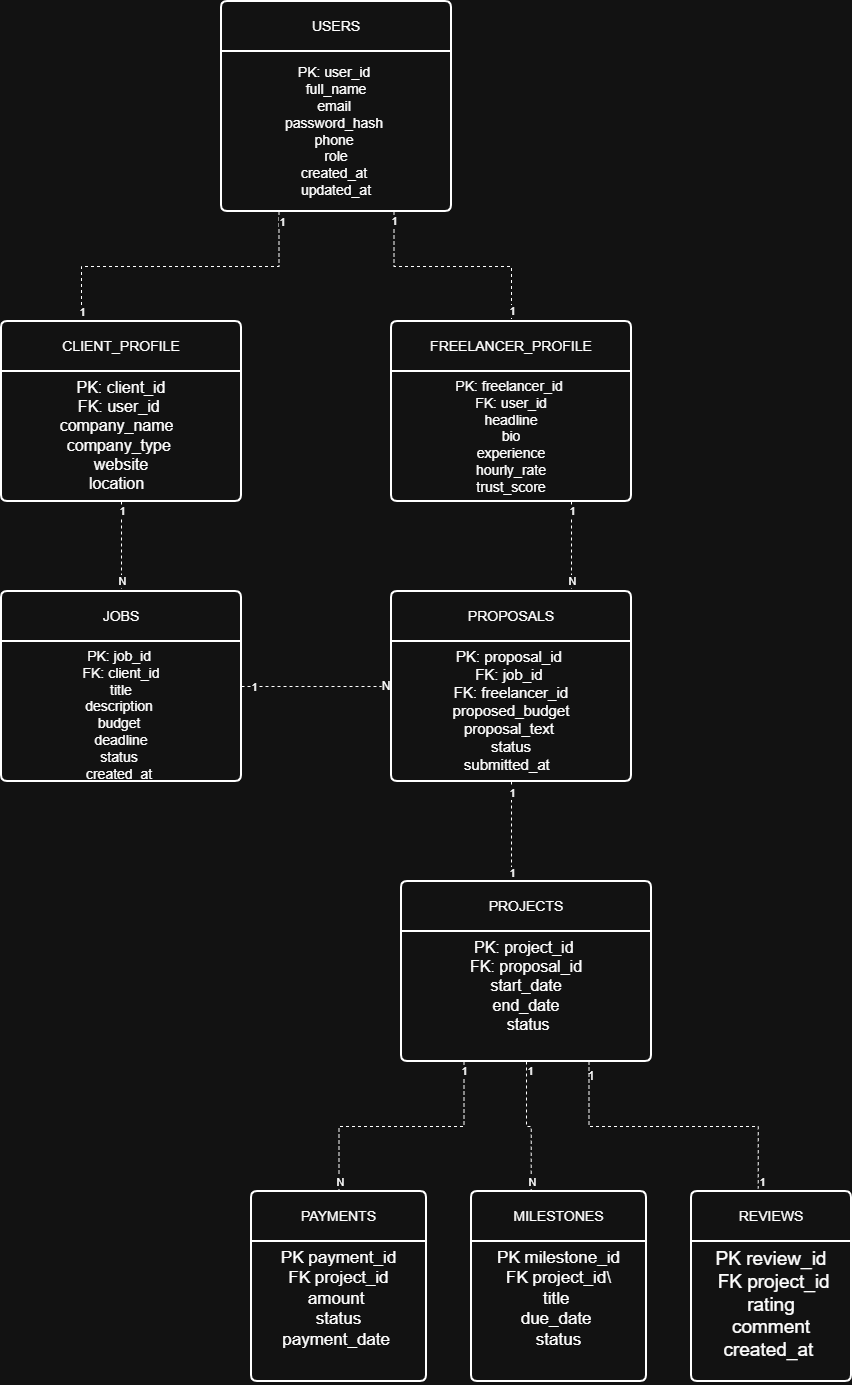

The diagram above was exported from draw.io. Its source (the exported page's mxGraphModel, read from the mxfile embedded in the PNG):
<mxGraphModel dx="2575" dy="1405" grid="1" gridSize="10" guides="1" tooltips="1" connect="1" arrows="1" fold="1" page="1" pageScale="1" pageWidth="850" pageHeight="1100" math="0" shadow="0">
  <root>
    <mxCell id="0" />
    <mxCell id="1" parent="0" />
    <mxCell id="DRQnrSjTctbSwR651eyl-22" edge="1" parent="1" source="DRQnrSjTctbSwR651eyl-3" style="edgeStyle=orthogonalEdgeStyle;rounded=0;orthogonalLoop=1;jettySize=auto;html=1;exitX=0.5;exitY=1;exitDx=0;exitDy=0;entryX=0.5;entryY=0;entryDx=0;entryDy=0;dashed=1;endArrow=none;endFill=0;" target="DRQnrSjTctbSwR651eyl-9">
      <mxGeometry relative="1" as="geometry" />
    </mxCell>
    <mxCell id="DRQnrSjTctbSwR651eyl-55" connectable="0" parent="DRQnrSjTctbSwR651eyl-22" style="edgeLabel;html=1;align=center;verticalAlign=middle;resizable=0;points=[];" value="1" vertex="1">
      <mxGeometry relative="1" x="-0.2178" as="geometry">
        <mxPoint y="-26" as="offset" />
      </mxGeometry>
    </mxCell>
    <mxCell id="DRQnrSjTctbSwR651eyl-56" connectable="0" parent="DRQnrSjTctbSwR651eyl-22" style="edgeLabel;html=1;align=center;verticalAlign=middle;resizable=0;points=[];" value="N" vertex="1">
      <mxGeometry relative="1" x="0.5822" y="-2" as="geometry">
        <mxPoint x="2" y="9" as="offset" />
      </mxGeometry>
    </mxCell>
    <mxCell id="DRQnrSjTctbSwR651eyl-3" parent="1" style="swimlane;childLayout=stackLayout;horizontal=1;startSize=50;horizontalStack=0;rounded=1;fontSize=14;fontStyle=0;strokeWidth=2;resizeParent=0;resizeLast=1;shadow=0;dashed=0;align=center;arcSize=4;whiteSpace=wrap;html=1;" value="CLIENT_PROFILE" vertex="1">
      <mxGeometry height="180" width="240" x="80" y="370" as="geometry" />
    </mxCell>
    <mxCell id="DRQnrSjTctbSwR651eyl-4" parent="DRQnrSjTctbSwR651eyl-3" style="align=center;strokeColor=none;fillColor=none;spacingLeft=4;spacingRight=4;fontSize=12;verticalAlign=top;resizable=0;rotatable=0;part=1;html=1;whiteSpace=wrap;" value="&lt;font style=&quot;font-size: 16px;&quot;&gt;&amp;nbsp;PK: client_id&amp;nbsp;&lt;/font&gt;&lt;div&gt;&lt;font style=&quot;font-size: 16px;&quot;&gt;&amp;nbsp;FK: user_id&amp;nbsp;&amp;nbsp;&lt;/font&gt;&lt;/div&gt;&lt;div&gt;&lt;font style=&quot;font-size: 16px;&quot;&gt;company_name&amp;nbsp;&amp;nbsp;&lt;/font&gt;&lt;/div&gt;&lt;div&gt;&lt;font style=&quot;font-size: 16px;&quot;&gt;company_type&amp;nbsp;&lt;/font&gt;&lt;/div&gt;&lt;div&gt;&lt;font style=&quot;font-size: 16px;&quot;&gt;&amp;nbsp;website&amp;nbsp;&lt;/font&gt;&lt;/div&gt;&lt;div&gt;&lt;font style=&quot;font-size: 16px;&quot;&gt;&amp;nbsp;location&amp;nbsp; &amp;nbsp;&lt;/font&gt;&lt;/div&gt;" vertex="1">
      <mxGeometry height="130" width="240" y="50" as="geometry" />
    </mxCell>
    <mxCell id="DRQnrSjTctbSwR651eyl-18" edge="1" parent="1" source="DRQnrSjTctbSwR651eyl-5" style="edgeStyle=orthogonalEdgeStyle;rounded=0;orthogonalLoop=1;jettySize=auto;html=1;exitX=0.75;exitY=1;exitDx=0;exitDy=0;dashed=1;endArrow=none;endFill=0;">
      <mxGeometry relative="1" as="geometry">
        <mxPoint x="590" y="370" as="targetPoint" />
      </mxGeometry>
    </mxCell>
    <mxCell id="DRQnrSjTctbSwR651eyl-48" connectable="0" parent="DRQnrSjTctbSwR651eyl-18" style="edgeLabel;html=1;align=center;verticalAlign=middle;resizable=0;points=[];" value="1" vertex="1">
      <mxGeometry relative="1" x="-0.7784" y="-1" as="geometry">
        <mxPoint y="-16" as="offset" />
      </mxGeometry>
    </mxCell>
    <mxCell id="DRQnrSjTctbSwR651eyl-49" connectable="0" parent="DRQnrSjTctbSwR651eyl-18" style="edgeLabel;html=1;align=center;verticalAlign=middle;resizable=0;points=[];" value="1" vertex="1">
      <mxGeometry relative="1" x="0.7643" as="geometry">
        <mxPoint y="16" as="offset" />
      </mxGeometry>
    </mxCell>
    <mxCell id="DRQnrSjTctbSwR651eyl-5" parent="1" style="swimlane;childLayout=stackLayout;horizontal=1;startSize=50;horizontalStack=0;rounded=1;fontSize=14;fontStyle=0;strokeWidth=2;resizeParent=0;resizeLast=1;shadow=0;dashed=0;align=center;arcSize=4;whiteSpace=wrap;html=1;" value="USERS" vertex="1">
      <mxGeometry height="210" width="230" x="300" y="50" as="geometry" />
    </mxCell>
    <mxCell id="DRQnrSjTctbSwR651eyl-17" edge="1" parent="DRQnrSjTctbSwR651eyl-5" source="DRQnrSjTctbSwR651eyl-15" style="edgeStyle=orthogonalEdgeStyle;rounded=0;orthogonalLoop=1;jettySize=auto;html=1;exitX=0.25;exitY=1;exitDx=0;exitDy=0;dashed=1;endArrow=none;endFill=0;">
      <mxGeometry relative="1" as="geometry">
        <mxPoint x="-140" y="320" as="targetPoint" />
      </mxGeometry>
    </mxCell>
    <mxCell id="DRQnrSjTctbSwR651eyl-46" connectable="0" parent="DRQnrSjTctbSwR651eyl-17" style="edgeLabel;html=1;align=center;verticalAlign=middle;resizable=0;points=[];" value="1" vertex="1">
      <mxGeometry relative="1" x="-0.5124" as="geometry">
        <mxPoint x="22" y="-45" as="offset" />
      </mxGeometry>
    </mxCell>
    <mxCell id="DRQnrSjTctbSwR651eyl-53" connectable="0" parent="DRQnrSjTctbSwR651eyl-17" style="edgeLabel;html=1;align=center;verticalAlign=middle;resizable=0;points=[];" value="1" vertex="1">
      <mxGeometry relative="1" x="0.8388" y="-2" as="geometry">
        <mxPoint x="2" y="15" as="offset" />
      </mxGeometry>
    </mxCell>
    <mxCell id="DRQnrSjTctbSwR651eyl-15" parent="DRQnrSjTctbSwR651eyl-5" style="text;html=1;whiteSpace=wrap;strokeColor=none;fillColor=none;align=center;verticalAlign=middle;rounded=0;" value="&lt;font style=&quot;font-size: 14px;&quot;&gt;PK: user_id&amp;nbsp;&lt;br&gt;&amp;nbsp;full_name&amp;nbsp;&lt;br&gt;email&amp;nbsp;&lt;br&gt;password_hash&amp;nbsp;&lt;br&gt;phone&amp;nbsp;&lt;br&gt;&amp;nbsp;role&amp;nbsp;&lt;br&gt;created_at&amp;nbsp;&lt;br&gt;updated_at  &lt;/font&gt;" vertex="1">
      <mxGeometry height="160" width="230" y="50" as="geometry" />
    </mxCell>
    <mxCell id="DRQnrSjTctbSwR651eyl-7" parent="1" style="swimlane;childLayout=stackLayout;horizontal=1;startSize=50;horizontalStack=0;rounded=1;fontSize=14;fontStyle=0;strokeWidth=2;resizeParent=0;resizeLast=1;shadow=0;dashed=0;align=center;arcSize=4;whiteSpace=wrap;html=1;" value="PROPOSALS  " vertex="1">
      <mxGeometry height="190" width="240" x="470" y="640" as="geometry" />
    </mxCell>
    <mxCell id="DRQnrSjTctbSwR651eyl-8" parent="DRQnrSjTctbSwR651eyl-7" style="align=center;strokeColor=none;fillColor=none;spacingLeft=4;spacingRight=4;fontSize=12;verticalAlign=top;resizable=0;rotatable=0;part=1;html=1;whiteSpace=wrap;" value="&lt;font style=&quot;font-size: 15px;&quot;&gt;PK: proposal_id&amp;nbsp;&lt;/font&gt;&lt;div&gt;&lt;font style=&quot;font-size: 15px;&quot;&gt;FK: job_id&amp;nbsp;&lt;/font&gt;&lt;/div&gt;&lt;div&gt;&lt;font style=&quot;font-size: 15px;&quot;&gt;&amp;nbsp;FK: freelancer_id&amp;nbsp;&lt;/font&gt;&lt;/div&gt;&lt;div&gt;&lt;font style=&quot;font-size: 15px;&quot;&gt;&amp;nbsp;proposed_budget&amp;nbsp;&lt;/font&gt;&lt;/div&gt;&lt;div&gt;&lt;font style=&quot;font-size: 15px;&quot;&gt;proposal_text&amp;nbsp;&lt;/font&gt;&lt;/div&gt;&lt;div&gt;&lt;font style=&quot;font-size: 15px;&quot;&gt;&amp;nbsp;status&amp;nbsp;&lt;/font&gt;&lt;/div&gt;&lt;div&gt;&lt;font style=&quot;font-size: 15px;&quot;&gt;&amp;nbsp;submitted_at&amp;nbsp; &amp;nbsp;&lt;/font&gt;&lt;/div&gt;" vertex="1">
      <mxGeometry height="140" width="240" y="50" as="geometry" />
    </mxCell>
    <mxCell id="DRQnrSjTctbSwR651eyl-44" edge="1" parent="1" source="DRQnrSjTctbSwR651eyl-9" style="edgeStyle=orthogonalEdgeStyle;rounded=0;orthogonalLoop=1;jettySize=auto;html=1;exitX=1;exitY=0.5;exitDx=0;exitDy=0;dashed=1;endArrow=none;endFill=0;" target="DRQnrSjTctbSwR651eyl-74">
      <mxGeometry relative="1" as="geometry" />
    </mxCell>
    <mxCell id="DRQnrSjTctbSwR651eyl-57" connectable="0" parent="DRQnrSjTctbSwR651eyl-44" style="edgeLabel;html=1;align=center;verticalAlign=middle;resizable=0;points=[];" value="1" vertex="1">
      <mxGeometry relative="1" x="-0.4099" y="-8" as="geometry">
        <mxPoint x="-31" y="-8" as="offset" />
      </mxGeometry>
    </mxCell>
    <mxCell id="DRQnrSjTctbSwR651eyl-9" parent="1" style="swimlane;childLayout=stackLayout;horizontal=1;startSize=50;horizontalStack=0;rounded=1;fontSize=14;fontStyle=0;strokeWidth=2;resizeParent=0;resizeLast=1;shadow=0;dashed=0;align=center;arcSize=4;whiteSpace=wrap;html=1;" value="JOBS  " vertex="1">
      <mxGeometry height="190" width="240" x="80" y="640" as="geometry" />
    </mxCell>
    <mxCell id="DRQnrSjTctbSwR651eyl-10" parent="DRQnrSjTctbSwR651eyl-9" style="align=center;strokeColor=none;fillColor=none;spacingLeft=4;spacingRight=4;fontSize=12;verticalAlign=top;resizable=0;rotatable=0;part=1;html=1;whiteSpace=wrap;" value="&lt;font style=&quot;font-size: 14px;&quot;&gt;PK: job_id&amp;nbsp;&lt;/font&gt;&lt;div&gt;&lt;font style=&quot;font-size: 14px;&quot;&gt;&amp;nbsp;FK: client_id&amp;nbsp;&lt;/font&gt;&lt;/div&gt;&lt;div&gt;&lt;font style=&quot;font-size: 14px;&quot;&gt;&amp;nbsp;title&amp;nbsp;&lt;/font&gt;&lt;/div&gt;&lt;div&gt;&lt;font style=&quot;font-size: 14px;&quot;&gt;description&amp;nbsp;&lt;/font&gt;&lt;/div&gt;&lt;div&gt;&lt;font style=&quot;font-size: 14px;&quot;&gt;budget&amp;nbsp;&lt;/font&gt;&lt;/div&gt;&lt;div&gt;&lt;font style=&quot;font-size: 14px;&quot;&gt;&amp;nbsp;deadline&amp;nbsp;&lt;/font&gt;&lt;/div&gt;&lt;div&gt;&lt;font style=&quot;font-size: 14px;&quot;&gt;status&amp;nbsp;&lt;/font&gt;&lt;/div&gt;&lt;div&gt;&lt;font style=&quot;font-size: 14px;&quot;&gt;created_at&amp;nbsp;&lt;/font&gt;&lt;/div&gt;" vertex="1">
      <mxGeometry height="140" width="240" y="50" as="geometry" />
    </mxCell>
    <mxCell id="DRQnrSjTctbSwR651eyl-43" edge="1" parent="1" source="DRQnrSjTctbSwR651eyl-11" style="edgeStyle=orthogonalEdgeStyle;rounded=0;orthogonalLoop=1;jettySize=auto;html=1;exitX=0.75;exitY=1;exitDx=0;exitDy=0;entryX=0.75;entryY=0;entryDx=0;entryDy=0;dashed=1;endArrow=none;endFill=0;" target="DRQnrSjTctbSwR651eyl-7">
      <mxGeometry relative="1" as="geometry" />
    </mxCell>
    <mxCell id="DRQnrSjTctbSwR651eyl-59" connectable="0" parent="DRQnrSjTctbSwR651eyl-43" style="edgeLabel;html=1;align=center;verticalAlign=middle;resizable=0;points=[];" value="1" vertex="1">
      <mxGeometry relative="1" x="-0.6622" as="geometry">
        <mxPoint y="-6" as="offset" />
      </mxGeometry>
    </mxCell>
    <mxCell id="DRQnrSjTctbSwR651eyl-60" connectable="0" parent="DRQnrSjTctbSwR651eyl-43" style="edgeLabel;html=1;align=center;verticalAlign=middle;resizable=0;points=[];" value="N" vertex="1">
      <mxGeometry relative="1" x="0.5822" as="geometry">
        <mxPoint y="9" as="offset" />
      </mxGeometry>
    </mxCell>
    <mxCell id="DRQnrSjTctbSwR651eyl-11" parent="1" style="swimlane;childLayout=stackLayout;horizontal=1;startSize=50;horizontalStack=0;rounded=1;fontSize=14;fontStyle=0;strokeWidth=2;resizeParent=0;resizeLast=1;shadow=0;dashed=0;align=center;arcSize=4;whiteSpace=wrap;html=1;" value="FREELANCER_PROFILE" vertex="1">
      <mxGeometry height="180" width="240" x="470" y="370" as="geometry" />
    </mxCell>
    <mxCell id="DRQnrSjTctbSwR651eyl-12" parent="DRQnrSjTctbSwR651eyl-11" style="align=center;strokeColor=none;fillColor=none;spacingLeft=4;spacingRight=4;fontSize=12;verticalAlign=top;resizable=0;rotatable=0;part=1;html=1;whiteSpace=wrap;" value="&lt;font style=&quot;font-size: 14px;&quot;&gt;PK: freelancer_id&amp;nbsp;&lt;/font&gt;&lt;div&gt;&lt;font style=&quot;font-size: 14px;&quot;&gt;&amp;nbsp;FK: user_id&amp;nbsp;&lt;/font&gt;&lt;div&gt;&lt;font style=&quot;font-size: 14px;&quot;&gt;&amp;nbsp;headline&amp;nbsp;&lt;/font&gt;&lt;/div&gt;&lt;div&gt;&lt;font style=&quot;font-size: 14px;&quot;&gt;&amp;nbsp;bio&amp;nbsp;&lt;/font&gt;&lt;/div&gt;&lt;div&gt;&lt;font style=&quot;font-size: 14px;&quot;&gt;&amp;nbsp;experience&amp;nbsp;&lt;/font&gt;&lt;/div&gt;&lt;div&gt;&lt;font style=&quot;font-size: 14px;&quot;&gt;&amp;nbsp;hourly_rate&amp;nbsp;&lt;/font&gt;&lt;/div&gt;&lt;div&gt;&lt;font style=&quot;font-size: 14px;&quot;&gt;&amp;nbsp;trust_score&amp;nbsp;&lt;/font&gt;&lt;/div&gt;&lt;/div&gt;" vertex="1">
      <mxGeometry height="130" width="240" y="50" as="geometry" />
    </mxCell>
    <mxCell id="DRQnrSjTctbSwR651eyl-34" edge="1" parent="1" source="DRQnrSjTctbSwR651eyl-25" style="edgeStyle=orthogonalEdgeStyle;rounded=0;orthogonalLoop=1;jettySize=auto;html=1;exitX=0.25;exitY=1;exitDx=0;exitDy=0;entryX=0.5;entryY=0;entryDx=0;entryDy=0;dashed=1;endArrow=none;endFill=0;" target="DRQnrSjTctbSwR651eyl-27" value="1">
      <mxGeometry relative="1" x="-0.9216" as="geometry">
        <mxPoint as="offset" />
      </mxGeometry>
    </mxCell>
    <mxCell id="DRQnrSjTctbSwR651eyl-68" connectable="0" parent="DRQnrSjTctbSwR651eyl-34" style="edgeLabel;html=1;align=center;verticalAlign=middle;resizable=0;points=[];" value="N" vertex="1">
      <mxGeometry relative="1" x="0.727" y="2" as="geometry">
        <mxPoint x="-2" y="25" as="offset" />
      </mxGeometry>
    </mxCell>
    <mxCell id="DRQnrSjTctbSwR651eyl-25" parent="1" style="swimlane;childLayout=stackLayout;horizontal=1;startSize=50;horizontalStack=0;rounded=1;fontSize=14;fontStyle=0;strokeWidth=2;resizeParent=0;resizeLast=1;shadow=0;dashed=0;align=center;arcSize=4;whiteSpace=wrap;html=1;" value="  PROJECTS  " vertex="1">
      <mxGeometry height="180" width="250" x="480" y="930" as="geometry" />
    </mxCell>
    <mxCell id="DRQnrSjTctbSwR651eyl-26" parent="DRQnrSjTctbSwR651eyl-25" style="align=center;strokeColor=none;fillColor=none;spacingLeft=4;spacingRight=4;fontSize=12;verticalAlign=top;resizable=0;rotatable=0;part=1;html=1;whiteSpace=wrap;" value="&lt;font style=&quot;font-size: 16px;&quot;&gt;PK: project_id&amp;nbsp;&lt;/font&gt;&lt;div&gt;&lt;font style=&quot;font-size: 16px;&quot;&gt;&amp;nbsp;FK: proposal_id&amp;nbsp;&lt;/font&gt;&lt;/div&gt;&lt;div&gt;&lt;font style=&quot;font-size: 16px;&quot;&gt;&amp;nbsp;start_date&amp;nbsp;&lt;/font&gt;&lt;/div&gt;&lt;div&gt;&lt;font style=&quot;font-size: 16px;&quot;&gt;&amp;nbsp;end_date&amp;nbsp;&lt;/font&gt;&lt;/div&gt;&lt;div&gt;&lt;font style=&quot;font-size: 16px;&quot;&gt;&amp;nbsp;status&lt;/font&gt;&lt;/div&gt;" vertex="1">
      <mxGeometry height="130" width="250" y="50" as="geometry" />
    </mxCell>
    <mxCell id="DRQnrSjTctbSwR651eyl-27" parent="1" style="swimlane;childLayout=stackLayout;horizontal=1;startSize=50;horizontalStack=0;rounded=1;fontSize=14;fontStyle=0;strokeWidth=2;resizeParent=0;resizeLast=1;shadow=0;dashed=0;align=center;arcSize=4;whiteSpace=wrap;html=1;" value="PAYMENTS" vertex="1">
      <mxGeometry height="190" width="175" x="330" y="1240" as="geometry" />
    </mxCell>
    <mxCell id="DRQnrSjTctbSwR651eyl-28" parent="DRQnrSjTctbSwR651eyl-27" style="align=center;strokeColor=none;fillColor=none;spacingLeft=4;spacingRight=4;fontSize=12;verticalAlign=top;resizable=0;rotatable=0;part=1;html=1;whiteSpace=wrap;" value="&lt;font style=&quot;font-size: 17px;&quot;&gt;PK payment_id&lt;/font&gt;&lt;div&gt;&lt;font style=&quot;font-size: 17px;&quot;&gt;FK project_id&lt;br&gt;&lt;/font&gt;&lt;div&gt;&lt;font style=&quot;font-size: 17px;&quot;&gt;amount&amp;nbsp;&lt;/font&gt;&lt;/div&gt;&lt;/div&gt;&lt;div&gt;&lt;font style=&quot;font-size: 17px;&quot;&gt;status&lt;/font&gt;&lt;/div&gt;&lt;div&gt;&lt;font style=&quot;font-size: 17px;&quot;&gt;payment_date&amp;nbsp;&lt;/font&gt;&lt;/div&gt;" vertex="1">
      <mxGeometry height="140" width="175" y="50" as="geometry" />
    </mxCell>
    <mxCell id="DRQnrSjTctbSwR651eyl-29" parent="1" style="swimlane;childLayout=stackLayout;horizontal=1;startSize=50;horizontalStack=0;rounded=1;fontSize=14;fontStyle=0;strokeWidth=2;resizeParent=0;resizeLast=1;shadow=0;dashed=0;align=center;arcSize=4;whiteSpace=wrap;html=1;" value="MILESTONES   " vertex="1">
      <mxGeometry height="190" width="175" x="550" y="1240" as="geometry" />
    </mxCell>
    <mxCell id="DRQnrSjTctbSwR651eyl-30" parent="DRQnrSjTctbSwR651eyl-29" style="align=center;strokeColor=none;fillColor=none;spacingLeft=4;spacingRight=4;fontSize=12;verticalAlign=top;resizable=0;rotatable=0;part=1;html=1;whiteSpace=wrap;" value="&lt;font style=&quot;font-size: 17px;&quot;&gt;PK milestone_id&lt;/font&gt;&lt;div&gt;&lt;font style=&quot;font-size: 17px;&quot;&gt;FK project_id\&lt;/font&gt;&lt;/div&gt;&lt;div&gt;&lt;font style=&quot;font-size: 17px;&quot;&gt;title&amp;nbsp;&lt;/font&gt;&lt;/div&gt;&lt;div&gt;&lt;font style=&quot;font-size: 17px;&quot;&gt;due_date&amp;nbsp;&lt;/font&gt;&lt;/div&gt;&lt;div&gt;&lt;font style=&quot;font-size: 17px;&quot;&gt;status&lt;/font&gt;&lt;/div&gt;&lt;div&gt;&lt;font style=&quot;font-size: 17px;&quot;&gt;&lt;br&gt;&lt;/font&gt;&lt;div&gt;&lt;br&gt;&lt;/div&gt;&lt;/div&gt;" vertex="1">
      <mxGeometry height="140" width="175" y="50" as="geometry" />
    </mxCell>
    <mxCell id="DRQnrSjTctbSwR651eyl-31" parent="1" style="swimlane;childLayout=stackLayout;horizontal=1;startSize=50;horizontalStack=0;rounded=1;fontSize=14;fontStyle=0;strokeWidth=2;resizeParent=0;resizeLast=1;shadow=0;dashed=0;align=center;arcSize=4;whiteSpace=wrap;html=1;" value="REVIEWS" vertex="1">
      <mxGeometry height="190" width="160" x="770" y="1240" as="geometry" />
    </mxCell>
    <mxCell id="DRQnrSjTctbSwR651eyl-32" parent="DRQnrSjTctbSwR651eyl-31" style="align=center;strokeColor=none;fillColor=none;spacingLeft=4;spacingRight=4;fontSize=12;verticalAlign=top;resizable=0;rotatable=0;part=1;html=1;whiteSpace=wrap;" value="&lt;font style=&quot;font-size: 19px;&quot;&gt;PK review_id&lt;/font&gt;&lt;div&gt;&lt;font style=&quot;font-size: 19px;&quot;&gt;&amp;nbsp;FK project_id&lt;/font&gt;&lt;/div&gt;&lt;div&gt;&lt;font style=&quot;font-size: 19px;&quot;&gt;rating&lt;/font&gt;&lt;/div&gt;&lt;div&gt;&lt;font style=&quot;font-size: 19px;&quot;&gt;comment&lt;/font&gt;&lt;/div&gt;&lt;div&gt;&lt;font style=&quot;font-size: 19px;&quot;&gt;created_at&amp;nbsp;&lt;/font&gt;&lt;/div&gt;" vertex="1">
      <mxGeometry height="140" width="160" y="50" as="geometry" />
    </mxCell>
    <mxCell id="DRQnrSjTctbSwR651eyl-36" edge="1" parent="1" source="DRQnrSjTctbSwR651eyl-25" style="edgeStyle=orthogonalEdgeStyle;rounded=0;orthogonalLoop=1;jettySize=auto;html=1;exitX=0.75;exitY=1;exitDx=0;exitDy=0;entryX=0.417;entryY=-0.016;entryDx=0;entryDy=0;entryPerimeter=0;dashed=1;endArrow=none;endFill=0;" target="DRQnrSjTctbSwR651eyl-31">
      <mxGeometry relative="1" as="geometry">
        <Array as="points">
          <mxPoint x="667.6" y="1175" />
          <mxPoint x="836.8" y="1175" />
        </Array>
      </mxGeometry>
    </mxCell>
    <mxCell id="DRQnrSjTctbSwR651eyl-70" connectable="0" parent="DRQnrSjTctbSwR651eyl-36" style="edgeLabel;html=1;align=center;verticalAlign=middle;resizable=0;points=[];" value="1" vertex="1">
      <mxGeometry relative="1" x="0.826" y="1" as="geometry">
        <mxPoint x="2" y="19" as="offset" />
      </mxGeometry>
    </mxCell>
    <mxCell id="DRQnrSjTctbSwR651eyl-40" edge="1" parent="1" source="DRQnrSjTctbSwR651eyl-7" style="edgeStyle=orthogonalEdgeStyle;rounded=0;orthogonalLoop=1;jettySize=auto;html=1;exitX=0.5;exitY=1;exitDx=0;exitDy=0;dashed=1;endArrow=none;endFill=0;">
      <mxGeometry relative="1" as="geometry">
        <mxPoint x="590" y="930" as="targetPoint" />
      </mxGeometry>
    </mxCell>
    <mxCell id="DRQnrSjTctbSwR651eyl-61" connectable="0" parent="DRQnrSjTctbSwR651eyl-40" style="edgeLabel;html=1;align=center;verticalAlign=middle;resizable=0;points=[];" value="1" vertex="1">
      <mxGeometry relative="1" x="-0.752" y="4" as="geometry">
        <mxPoint x="-4" y="-2" as="offset" />
      </mxGeometry>
    </mxCell>
    <mxCell id="DRQnrSjTctbSwR651eyl-64" connectable="0" parent="DRQnrSjTctbSwR651eyl-40" style="edgeLabel;html=1;align=center;verticalAlign=middle;resizable=0;points=[];" value="1" vertex="1">
      <mxGeometry relative="1" x="0.488" y="-4" as="geometry">
        <mxPoint x="4" y="16" as="offset" />
      </mxGeometry>
    </mxCell>
    <mxCell id="DRQnrSjTctbSwR651eyl-42" edge="1" parent="1" source="DRQnrSjTctbSwR651eyl-25" style="edgeStyle=orthogonalEdgeStyle;rounded=0;orthogonalLoop=1;jettySize=auto;html=1;exitX=0.5;exitY=1;exitDx=0;exitDy=0;entryX=0.341;entryY=0.011;entryDx=0;entryDy=0;entryPerimeter=0;dashed=1;endArrow=none;endFill=0;" target="DRQnrSjTctbSwR651eyl-29">
      <mxGeometry relative="1" as="geometry" />
    </mxCell>
    <mxCell id="DRQnrSjTctbSwR651eyl-66" connectable="0" parent="DRQnrSjTctbSwR651eyl-42" style="edgeLabel;html=1;align=center;verticalAlign=middle;resizable=0;points=[];" value="1" vertex="1">
      <mxGeometry relative="1" x="-0.6903" y="3" as="geometry">
        <mxPoint y="-11" as="offset" />
      </mxGeometry>
    </mxCell>
    <mxCell id="DRQnrSjTctbSwR651eyl-69" connectable="0" parent="DRQnrSjTctbSwR651eyl-42" style="edgeLabel;html=1;align=center;verticalAlign=middle;resizable=0;points=[];" value="N" vertex="1">
      <mxGeometry relative="1" x="0.6364" as="geometry">
        <mxPoint y="12" as="offset" />
      </mxGeometry>
    </mxCell>
    <mxCell id="DRQnrSjTctbSwR651eyl-67" parent="1" style="text;html=1;whiteSpace=wrap;strokeColor=none;fillColor=none;align=center;verticalAlign=middle;rounded=0;" value="1" vertex="1">
      <mxGeometry height="30" width="60" x="640" y="1110" as="geometry" />
    </mxCell>
    <mxCell id="DRQnrSjTctbSwR651eyl-74" parent="1" style="text;html=1;whiteSpace=wrap;strokeColor=none;fillColor=none;align=center;verticalAlign=middle;rounded=0;" value="N" vertex="1">
      <mxGeometry height="30" width="10" x="460" y="720" as="geometry" />
    </mxCell>
  </root>
</mxGraphModel>